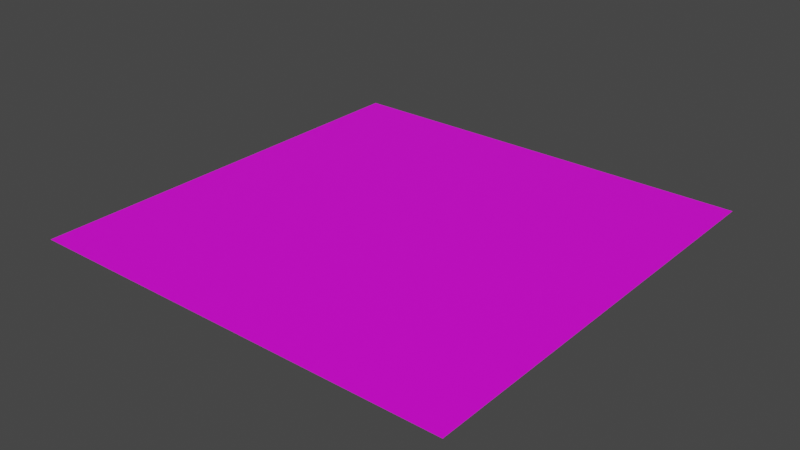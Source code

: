 # Source: grass-plane.blend  (saved by Blender 2.93.20; exported with 4.5.12 LTS)
import bpy
from mathutils import Matrix  # noqa: F401  (used for matrix-valued properties, if any)

bpy.ops.wm.read_factory_settings(use_empty=True)
scene = bpy.context.scene
scene.name = 'grass-plane'

# ---- images (referenced by path relative to the original .blend; pixels are not part of the script)
import os
ASSET_DIR = os.environ.get("B2B_ASSET_DIR", "")  # directory of the original .blend (textures are referenced by path, not embedded)
HERE = os.path.dirname(os.path.abspath(__file__))  # packed textures are extracted next to this script under _unpacked/

def load_image(name, relpath, width, height, colorspace="sRGB"):
    """Load a texture the original file referenced (path relative to the .blend, or extracted next to this script)."""
    p = next((c for c in (os.path.join(HERE, relpath), os.path.join(ASSET_DIR, relpath)) if relpath and os.path.exists(c)), "")
    if p:
        img = bpy.data.images.load(p, check_existing=True)
        img.name = name
    else:  # same state as the original file: an image datablock whose file is absent (Cycles renders it pink)
        img = bpy.data.images.new(name, width, height)
        img.source = "FILE"
        img.filepath = "//" + (relpath or name)
    img.colorspace_settings.name = colorspace
    return img
img_grass_tile_png = load_image('grass_tile.png', 'grass_tile.png', 1024, 1024, 'sRGB')

# ---- materials (node trees are filled in below, after node groups)
mat_material_001 = bpy.data.materials.new('Material.001')
mat_material_001.use_transparent_shadow = False

# ---- material node trees
mat_material_001.use_nodes = True; mat_material_001.node_tree.nodes.clear()
_N = mat_material_001.node_tree.nodes; _L = mat_material_001.node_tree.links
n0 = _N.new('ShaderNodeOutputMaterial'); n0.name = 'Material Output'; n0.location = (300, 300)
n1 = _N.new('ShaderNodeBsdfPrincipled'); n1.name = 'Principled BSDF'; n1.location = (10, 300)
n1.distribution = 'GGX'
n1.subsurface_method = 'BURLEY'
n1.inputs[3].default_value = 1.45
n1.inputs[27].default_value = (0.0, 0.0, 0.0, 1.0)
n1.inputs[28].default_value = 1.0
n2 = _N.new('ShaderNodeTexImage'); n2.name = 'Image Texture'; n2.location = (-280, 280)
n2.image = img_grass_tile_png
_L.new(n1.outputs[0], n0.inputs[0])
_L.new(n2.outputs[0], n1.inputs[0])
n0.is_active_output = True

# ---- world
world_world = bpy.data.worlds.new('World'); scene.world = world_world
world_world.use_nodes = True; world_world.node_tree.nodes.clear()
_N = world_world.node_tree.nodes; _L = world_world.node_tree.links
n0 = _N.new('ShaderNodeOutputWorld'); n0.name = 'World Output'; n0.location = (300, 300)
n1 = _N.new('ShaderNodeBackground'); n1.name = 'Background'; n1.location = (10, 300)
n1.inputs[0].default_value = (0.05088, 0.05088, 0.05088, 1.0)
_L.new(n1.outputs[0], n0.inputs[0])
n0.is_active_output = True
world_world.color = (0.05088, 0.05088, 0.05088)
world_world.use_sun_shadow = False
world_world.sun_shadow_jitter_overblur = 0.0

# ---- meshes
me_plane = bpy.data.meshes.new('Plane')
me_plane.from_pydata([(-25.0, -25.0, 0.0), (25.0, -25.0, 0.0), (-25.0, 25.0, 0.0), (25.0, 25.0, 0.0)], [], [(0, 1, 3, 2)])
_uv = me_plane.uv_layers.new(name='UVMap')
_uv.uv.foreach_set('vector', [-24.5, -24.5, 25.5, -24.5, 25.5, 25.5, -24.5, 25.5])
me_plane.materials.append(mat_material_001)
me_plane.use_remesh_preserve_volume = False
me_plane.use_remesh_preserve_attributes = False
me_plane.use_mirror_vertex_groups = False
me_plane.update()

# ---- objects
ob_plane = bpy.data.objects.new('Plane', me_plane)

# ---- transforms, parenting, visibility, modifiers, constraints
ob_plane.location = (0.0, 0.0, 0.0)
ob_plane.lineart.crease_threshold = 0.0

# ---- collection membership
scene.collection.objects.link(ob_plane)

# ---- scene / render settings (as saved in the file)
scene.frame_start = 1; scene.frame_end = 250; scene.frame_set(1)
scene.render.engine = 'BLENDER_EEVEE_NEXT'
scene.cycles.use_denoising = False
scene.cycles.samples = 128
scene.cycles.sampling_pattern = 'TABULATED_SOBOL'
scene.cycles.use_adaptive_sampling = False
scene.cycles.use_light_tree = False
scene.view_settings.view_transform = 'Filmic'
bpy.context.view_layer.update()

# ---- added for rendering (the .blend has no active camera and no usable light): camera, sun
cam_auto = bpy.data.cameras.new('AutoCamera')
cam_auto.lens = 50.0
cam_auto.sensor_width = 36.0
cam_auto.clip_end = 1148.17
ob_auto_camera = bpy.data.objects.new('AutoCamera', cam_auto)
scene.collection.objects.link(ob_auto_camera)
ob_auto_camera.location = (65.4233, -78.5079, 52.3386)
ob_auto_camera.rotation_euler = (1.09748, -7.21219e-08, 0.694738)
scene.camera = ob_auto_camera
light_auto_sun = bpy.data.lights.new('AutoSun', 'SUN')
light_auto_sun.energy = 3.0
light_auto_sun.angle = 0.0523599
ob_auto_sun = bpy.data.objects.new('AutoSun', light_auto_sun)
scene.collection.objects.link(ob_auto_sun)
ob_auto_sun.rotation_euler = (0.872665, 0.174533, 0.523599)
bpy.context.view_layer.update()
